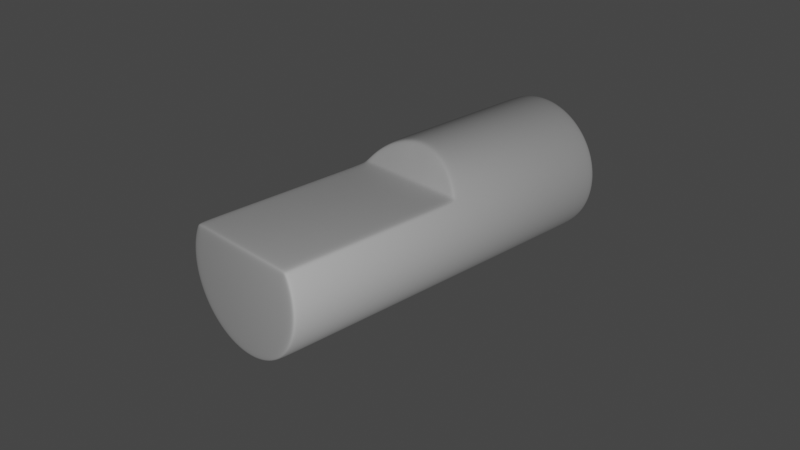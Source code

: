 # Source: metal-part-33.blend  (saved by Blender 3.6.13; exported with 4.5.12 LTS)
import bpy
from mathutils import Matrix  # noqa: F401  (used for matrix-valued properties, if any)

bpy.ops.wm.read_factory_settings(use_empty=True)
scene = bpy.context.scene
scene.name = 'Scene'

# ---- collections
col_collection = bpy.data.collections.new('Collection'); scene.collection.children.link(col_collection)
col_metal_part = bpy.data.collections.new('Metal Part'); scene.collection.children.link(col_metal_part)

# ---- node groups
ng_auto_smooth = bpy.data.node_groups.new('Auto Smooth', 'GeometryNodeTree')
_s = ng_auto_smooth.interface.new_socket(name='Geometry', in_out='OUTPUT', socket_type='NodeSocketGeometry')
_s = ng_auto_smooth.interface.new_socket(name='Geometry', in_out='INPUT', socket_type='NodeSocketGeometry')
_s = ng_auto_smooth.interface.new_socket(name='Angle', in_out='INPUT', socket_type='NodeSocketFloat')
_s.subtype = 'ANGLE'
_s.min_value = 0.0
_s.max_value = 3.142
ng_auto_smooth.is_modifier = True
_N = ng_auto_smooth.nodes; _L = ng_auto_smooth.links
n0 = _N.new('NodeGroupOutput'); n0.name = 'Group Output'; n0.location = (480, -100)
n1 = _N.new('NodeGroupInput'); n1.name = 'Group Input'; n1.location = (-420, -300)
n2 = _N.new('NodeGroupInput'); n2.name = 'Group Input.001'; n2.location = (-60, -100)
n3 = _N.new('GeometryNodeSetShadeSmooth'); n3.name = 'Set Shade Smooth'; n3.location = (120, -100)
n3.domain = 'EDGE'
n4 = _N.new('GeometryNodeSetShadeSmooth'); n4.name = 'Set Shade Smooth.001'; n4.location = (300, -100)
n5 = _N.new('GeometryNodeInputMeshEdgeAngle'); n5.name = 'Edge Angle'; n5.location = (-420, -220)
n6 = _N.new('GeometryNodeInputEdgeSmooth'); n6.name = 'Is Edge Smooth'; n6.location = (-60, -160)
n7 = _N.new('GeometryNodeInputShadeSmooth'); n7.name = 'Is Face Smooth'; n7.location = (-240, -340)
n8 = _N.new('FunctionNodeBooleanMath'); n8.name = 'Boolean Math'; n8.location = (-60, -220)
n9 = _N.new('FunctionNodeCompare'); n9.name = 'Compare'; n9.location = (-240, -180)
n9.operation = 'LESS_EQUAL'
_L.new(n5.outputs[0], n9.inputs[0])
_L.new(n4.outputs[0], n0.inputs[0])
_L.new(n1.outputs[1], n9.inputs[1])
_L.new(n9.outputs[0], n8.inputs[0])
_L.new(n7.outputs[0], n8.inputs[1])
_L.new(n2.outputs[0], n3.inputs[0])
_L.new(n6.outputs[0], n3.inputs[1])
_L.new(n3.outputs[0], n4.inputs[0])
_L.new(n8.outputs[0], n3.inputs[2])
n0.is_active_output = True

# ---- world
world_world = bpy.data.worlds.new('World'); scene.world = world_world
world_world.use_nodes = True; world_world.node_tree.nodes.clear()
_N = world_world.node_tree.nodes; _L = world_world.node_tree.links
n0 = _N.new('ShaderNodeOutputWorld'); n0.name = 'World Output'; n0.location = (300, 300)
n1 = _N.new('ShaderNodeBackground'); n1.name = 'Background'; n1.location = (10, 300)
n1.inputs[0].default_value = (0.05088, 0.05088, 0.05088, 1.0)
_L.new(n1.outputs[0], n0.inputs[0])
n0.is_active_output = True
world_world.color = (0.05088, 0.05088, 0.05088)
world_world.use_sun_shadow = False
world_world.sun_shadow_jitter_overblur = 0.0

# ---- cameras
cam_camera = bpy.data.cameras.new('Camera')
cam_camera.clip_end = 100.0
cam_camera.ortho_scale = 7.314

# ---- lights
light_light = bpy.data.lights.new('Light', 'POINT')
light_light.transmission_factor = 0.0
light_light.energy = 1000.0
light_light.shadow_soft_size = 0.1
light_light.shadow_maximum_resolution = 0.006
light_light.use_absolute_resolution = True

# ---- meshes
me_circle = bpy.data.meshes.new('Circle')
me_circle.from_pydata([(2.822e-09, 2.863, -0.6621), (2.835e-09, 2.863, -2.223e-09), (-0.1714, 2.863, -0.6395), (0.6395, 2.863, -0.1714), (-0.331, 2.863, -0.5734), (0.5734, 2.863, 0.331), (-0.4682, 2.863, -0.4682), (0.1714, 2.863, 0.6395), (-0.5734, 2.863, -0.331), (0.5734, 2.863, -0.331), (-0.6395, 2.863, -0.1714), (0.331, 2.863, 0.5734), (-0.6621, 2.863, -1.89e-09), (-0.9659, 0.1581, -0.2588), (-0.866, 0.1581, -0.5), (-0.7071, 0.1581, -0.7071), (-0.5, 0.1581, -0.866), (-0.2588, 0.1581, -0.9659), (0.0, 0.1581, -1.0), (-0.9659, 0.1581, 0.2588), (-1.0, 0.1581, 0.0), (-0.7071, 0.2001, 0.6052), (-0.5, 0.2391, 0.6847), (-0.2588, 0.2596, 0.7346), (0.0, 0.2732, 0.7517), (0.0, 0.4218, 1.0), (0.0, 0.3733, 0.9661), (-0.2588, 0.3466, 0.9316), (-0.2588, 0.3946, 0.9659), (-0.5, 0.3051, 0.8312), (-0.5, 0.3536, 0.866), (-0.7071, 0.2278, 0.6712), (-0.7071, 0.2758, 0.7071), (-0.8341, 0.1257, 0.5007), (-0.8146, 0.17, 0.5306), (-0.8815, 0.1806, 0.473), (0.0, 0.1709, 0.5323), (0.0, 0.1255, 0.5034), (-0.2588, 0.1255, 0.5034), (-0.2588, 0.1703, 0.5326), (-0.5, 0.1255, 0.5034), (-0.5, 0.1705, 0.5325), (-0.7071, 0.1698, 0.5328), (-0.7071, 0.1255, 0.5034), (0.4682, 2.863, -0.4682), (-0.6395, 2.863, 0.1714), (0.6395, 2.863, 0.1714), (-0.5734, 2.863, 0.331), (2.822e-09, 2.863, 0.6621), (-0.4682, 2.863, 0.4682), (0.4682, 2.863, 0.4682), (-0.331, 2.863, 0.5734), (0.6621, 2.863, -1.89e-09), (-0.1714, 2.863, 0.6395), (0.331, 2.863, -0.5734), (0.9659, 0.1581, -0.2588), (0.866, 0.1581, -0.5), (0.7071, 0.1581, -0.7071), (0.5, 0.1581, -0.866), (0.2588, 0.1581, -0.9659), (0.9659, 0.1581, 0.2588), (1.0, 0.1581, 0.0), (0.7071, 0.2001, 0.6052), (0.5, 0.2391, 0.6847), (0.2588, 0.2596, 0.7346), (0.2588, 0.3466, 0.9316), (0.2588, 0.3946, 0.9659), (0.5, 0.3051, 0.8312), (0.5, 0.3536, 0.866), (0.7071, 0.2278, 0.6712), (0.7071, 0.2758, 0.7071), (0.8341, 0.1257, 0.5007), (0.8146, 0.17, 0.5306), (0.8815, 0.1806, 0.473), (0.2588, 0.1255, 0.5034), (0.2588, 0.1703, 0.5326), (0.5, 0.1255, 0.5034), (0.5, 0.1705, 0.5325), (0.7071, 0.1698, 0.5328), (0.7071, 0.1255, 0.5034), (5.761e-09, 2.863, 0.1542), (-0.0399, 2.863, 0.1489), (-0.07708, 2.863, 0.1335), (-0.109, 2.863, 0.109), (-0.1335, 2.863, 0.07708), (-0.1489, 2.863, 0.0399), (-0.1542, 2.863, -3.208e-09), (-0.1489, 2.863, -0.0399), (-0.1335, 2.863, -0.07708), (-0.109, 2.863, -0.109), (-0.07708, 2.863, -0.1335), (-0.0399, 2.863, -0.1489), (5.761e-09, 2.863, -0.1542), (0.0399, 2.863, 0.1489), (0.07708, 2.863, 0.1335), (0.109, 2.863, 0.109), (0.1335, 2.863, 0.07708), (0.1489, 2.863, 0.0399), (0.1542, 2.863, -3.208e-09), (0.1489, 2.863, -0.0399), (0.1335, 2.863, -0.07708), (0.109, 2.863, -0.109), (0.07708, 2.863, -0.1335), (0.0399, 2.863, -0.1489), (0.0, 2.807, 1.0), (2.814e-10, 2.863, 0.9433), (5.821e-11, 2.846, 0.9834), (-0.2442, 2.863, 0.9112), (-0.2588, 2.807, 0.9659), (-0.2545, 2.846, 0.9499), (-0.4717, 2.863, 0.817), (-0.5, 2.807, 0.866), (-0.4917, 2.846, 0.8517), (-0.667, 2.863, 0.667), (-0.7071, 2.807, 0.7071), (-0.6954, 2.846, 0.6954), (-0.817, 2.863, 0.4717), (-0.8664, 2.807, 0.4994), (-0.8517, 2.846, 0.4915), (-0.9112, 2.863, 0.2442), (-0.9659, 2.807, 0.2588), (-0.9499, 2.846, 0.2545), (-0.9433, 2.863, -7.036e-10), (-1.0, 2.807, -1.421e-14), (-0.9834, 2.846, -2.354e-10), (-0.9112, 2.863, -0.2442), (-0.9659, 2.807, -0.2588), (-0.9499, 2.846, -0.2545), (-0.817, 2.863, -0.4717), (-0.866, 2.807, -0.5), (-0.8517, 2.846, -0.4917), (-0.667, 2.863, -0.667), (-0.7071, 2.807, -0.7071), (-0.6954, 2.846, -0.6954), (-0.4717, 2.863, -0.817), (-0.5, 2.807, -0.866), (-0.4917, 2.846, -0.8517), (-0.2442, 2.863, -0.9112), (-0.2588, 2.807, -0.9659), (-0.2545, 2.846, -0.9499), (2.814e-10, 2.863, -0.9433), (0.0, 2.807, -1.0), (5.821e-11, 2.846, -0.9834), (0.2588, 2.807, 0.9659), (0.2442, 2.863, 0.9112), (0.2545, 2.846, 0.9499), (0.5, 2.807, 0.866), (0.4717, 2.863, 0.817), (0.4917, 2.846, 0.8517), (0.7071, 2.807, 0.7071), (0.667, 2.863, 0.667), (0.6954, 2.846, 0.6954), (0.8664, 2.807, 0.4994), (0.817, 2.863, 0.4717), (0.8517, 2.846, 0.4915), (0.9659, 2.807, 0.2588), (0.9112, 2.863, 0.2442), (0.9499, 2.846, 0.2545), (1.0, 2.807, -1.421e-14), (0.9433, 2.863, -7.036e-10), (0.9834, 2.846, -2.354e-10), (0.9659, 2.807, -0.2588), (0.9112, 2.863, -0.2442), (0.9499, 2.846, -0.2545), (0.866, 2.807, -0.5), (0.817, 2.863, -0.4717), (0.8517, 2.846, -0.4917), (0.7071, 2.807, -0.7071), (0.667, 2.863, -0.667), (0.6954, 2.846, -0.6954), (0.5, 2.807, -0.866), (0.4717, 2.863, -0.817), (0.4917, 2.846, -0.8517), (0.2588, 2.807, -0.9659), (0.2442, 2.863, -0.9112), (0.2545, 2.846, -0.9499), (-0.09856, 2.863, 0.3678), (5.362e-09, 2.863, 0.3808), (0.09856, 2.863, 0.3678), (-0.1904, 2.863, 0.3298), (-0.2693, 2.863, 0.2693), (-0.3298, 2.863, 0.1904), (-0.3678, 2.863, 0.09856), (-0.3808, 2.863, -3.076e-09), (-0.3678, 2.863, -0.09856), (-0.3298, 2.863, -0.1904), (-0.2693, 2.863, -0.2693), (-0.1904, 2.863, -0.3298), (-0.09856, 2.863, -0.3678), (5.362e-09, 2.863, -0.3808), (0.09856, 2.863, -0.3678), (0.1904, 2.863, 0.3298), (0.2693, 2.863, 0.2693), (0.3298, 2.863, 0.1904), (0.3678, 2.863, 0.09856), (0.3808, 2.863, -3.076e-09), (0.3678, 2.863, -0.09856), (0.3298, 2.863, -0.1904), (0.2693, 2.863, -0.2693), (0.1904, 2.863, -0.3298), (0.1714, 2.863, -0.6395), (0.0, -2.496, 0.5034), (0.0, -2.532, 0.4886), (-0.2588, -2.496, 0.5034), (1.375e-08, -2.547, -0.2151), (-0.2588, -2.532, 0.4886), (-0.5, -2.496, 0.5034), (-0.5, -2.532, 0.4886), (-0.7071, -2.496, 0.5034), (-0.707, -2.532, 0.4886), (-0.9659, -2.496, 0.2588), (-0.9515, -2.532, 0.255), (-1.0, -2.496, 0.0), (-0.9851, -2.532, -1.698e-10), (-0.9659, -2.496, -0.2588), (-0.9515, -2.532, -0.255), (-0.866, -2.496, -0.5), (-0.8531, -2.532, -0.4926), (-0.7071, -2.496, -0.7071), (-0.6966, -2.532, -0.6966), (-0.5, -2.496, -0.866), (-0.4926, -2.532, -0.8531), (-0.2588, -2.496, -0.9659), (-0.255, -2.532, -0.9515), (0.0, -2.496, -1.0), (0.0, -2.532, -0.9851), (-0.8341, -2.496, 0.5007), (-0.8294, -2.532, 0.486), (-0.8783, -2.496, 0.4705), (-0.8663, -2.532, 0.4608), (0.2588, -2.496, 0.5034), (0.2588, -2.532, 0.4886), (0.5, -2.496, 0.5034), (0.5, -2.532, 0.4886), (0.7071, -2.496, 0.5034), (0.707, -2.532, 0.4886), (0.9659, -2.496, 0.2588), (0.9515, -2.532, 0.255), (1.0, -2.496, 0.0), (0.9851, -2.532, 6.306e-11), (0.9659, -2.496, -0.2588), (0.9515, -2.532, -0.255), (0.866, -2.496, -0.5), (0.8531, -2.532, -0.4926), (0.7071, -2.496, -0.7071), (0.6966, -2.532, -0.6966), (0.5, -2.496, -0.866), (0.4926, -2.532, -0.8531), (0.2588, -2.496, -0.9659), (0.255, -2.532, -0.9515), (0.8341, -2.496, 0.5007), (0.8294, -2.532, 0.486), (0.8783, -2.496, 0.4705), (0.8663, -2.532, 0.4608), (-0.2588, -2.547, 0.453), (0.0, -2.547, 0.453), (-0.5, -2.547, 0.453), (-0.7067, -2.547, 0.453), (-0.9492, -2.547, -4.657e-10), (-0.9168, -2.547, 0.2457), (-0.9168, -2.547, -0.2457), (-0.822, -2.547, -0.4746), (-0.6712, -2.547, -0.6712), (-0.4746, -2.547, -0.822), (-0.2457, -2.547, -0.9168), (0.0, -2.547, -0.9492), (-0.8374, -2.547, 0.4373), (-0.818, -2.547, 0.4506), (0.2588, -2.547, 0.453), (0.5, -2.547, 0.453), (0.7067, -2.547, 0.453), (0.9168, -2.547, 0.2457), (0.9492, -2.547, 4.657e-10), (0.9168, -2.547, -0.2457), (0.822, -2.547, -0.4746), (0.6712, -2.547, -0.6712), (0.4746, -2.547, -0.822), (0.2457, -2.547, -0.9168), (0.818, -2.547, 0.4506), (0.8374, -2.547, 0.4373), (-0.1703, -2.547, 0.3095), (5.199e-08, -2.547, 0.3252), (-0.3307, -2.547, 0.2633), (-0.4718, -2.547, 0.1893), (-0.7063, -2.547, -0.2802), (-0.7063, -2.547, -0.1499), (-0.6653, -2.547, -0.4066), (-0.5856, -2.547, -0.522), (-0.4718, -2.547, -0.6194), (-0.3307, -2.547, -0.6934), (-0.1703, -2.547, -0.7396), (-5.545e-08, -2.547, -0.7553), (-0.6653, -2.547, -0.0235), (-0.5856, -2.547, 0.09182), (0.1703, -2.547, 0.3095), (0.3307, -2.547, 0.2633), (0.4718, -2.547, 0.1893), (0.7063, -2.547, -0.1499), (0.7063, -2.547, -0.2802), (0.6653, -2.547, -0.4066), (0.5856, -2.547, -0.522), (0.4718, -2.547, -0.6194), (0.3307, -2.547, -0.6934), (0.1703, -2.547, -0.7396), (0.5856, -2.547, 0.09182), (0.6653, -2.547, -0.0235), (-0.1041, -2.547, 0.1034), (1.456e-07, -2.547, 0.1129), (-0.2021, -2.547, 0.07534), (-0.2884, -2.547, 0.03042), (-0.4317, -2.547, -0.2546), (-0.4317, -2.547, -0.1755), (-0.4066, -2.547, -0.3314), (-0.3579, -2.547, -0.4014), (-0.2884, -2.547, -0.4606), (-0.2021, -2.547, -0.5055), (-0.1041, -2.547, -0.5335), (-9.976e-08, -2.547, -0.543), (-0.4066, -2.547, -0.09877), (-0.3579, -2.547, -0.02876), (0.1041, -2.547, 0.1034), (0.2021, -2.547, 0.07534), (0.2884, -2.547, 0.03042), (0.4317, -2.547, -0.1755), (0.4317, -2.547, -0.2546), (0.4066, -2.547, -0.3314), (0.3579, -2.547, -0.4014), (0.2884, -2.547, -0.4606), (0.2021, -2.547, -0.5055), (0.1041, -2.547, -0.5335), (0.3579, -2.547, -0.02876), (0.4066, -2.547, -0.09877), (-0.04973, -2.547, -0.06739), (1.782e-07, -2.547, -0.06297), (-0.09657, -2.547, -0.08039), (-0.1378, -2.547, -0.1012), (-0.2063, -2.547, -0.2334), (-0.2063, -2.547, -0.1967), (-0.1943, -2.547, -0.269), (-0.171, -2.547, -0.3015), (-0.1378, -2.547, -0.3289), (-0.09657, -2.547, -0.3497), (-0.04973, -2.547, -0.3627), (-1.505e-07, -2.547, -0.3672), (-0.1943, -2.547, -0.1611), (-0.171, -2.547, -0.1287), (0.04973, -2.547, -0.06739), (0.09657, -2.547, -0.08039), (0.1378, -2.547, -0.1012), (0.2063, -2.547, -0.1967), (0.2063, -2.547, -0.2334), (0.1943, -2.547, -0.269), (0.171, -2.547, -0.3015), (0.1378, -2.547, -0.3289), (0.09657, -2.547, -0.3497), (0.04973, -2.547, -0.3627), (0.171, -2.547, -0.1287), (0.1943, -2.547, -0.1611), (1.0, 2.313, -4.499e-11), (1.0, 1.822, -2.174e-12), (1.0, 1.33, -1.754e-11), (1.0, 0.8382, 2.528e-11), (0.9659, 2.313, 0.2588), (0.9659, 1.822, 0.2588), (0.9659, 1.33, 0.2588), (0.9659, 0.8382, 0.2588), (0.8679, 2.313, 0.4968), (0.8694, 1.822, 0.4941), (0.8709, 1.33, 0.4915), (0.8724, 0.8382, 0.4889), (0.7071, 2.313, 0.7071), (0.7071, 1.822, 0.7071), (0.7071, 1.33, 0.7071), (0.7071, 0.8382, 0.7071), (0.5, 2.313, 0.866), (0.5, 1.822, 0.866), (0.5, 1.33, 0.866), (0.5, 0.8382, 0.866), (0.2588, 2.313, 0.9659), (0.2588, 1.822, 0.9659), (0.2588, 1.33, 0.9659), (0.2588, 0.8382, 0.9659), (0.0, 2.313, 1.0), (0.0, 1.822, 1.0), (0.0, 1.33, 1.0), (0.0, 0.8382, 1.0), (0.0, -1.951, 0.5034), (0.0, -1.436, 0.5034), (0.0, -0.921, 0.5034), (0.0, -0.4058, 0.5034), (0.2588, -1.951, 0.5034), (0.2588, -1.436, 0.5034), (0.2588, -0.921, 0.5034), (0.2588, -0.4058, 0.5034), (-0.9659, -1.951, 0.2588), (-0.9659, -1.436, 0.2588), (-0.9659, -0.921, 0.2588), (-0.9659, -0.4058, 0.2588), (-0.8802, -1.951, 0.472), (-0.8805, -1.436, 0.4722), (-0.8809, -0.921, 0.4725), (-0.8812, -0.4058, 0.4727), (0.5, -1.951, 0.5034), (0.5, -1.436, 0.5034), (0.5, -0.921, 0.5034), (0.5, -0.4058, 0.5034), (0.7071, -1.951, 0.5034), (0.7071, -1.436, 0.5034), (0.7071, -0.921, 0.5034), (0.7071, -0.4058, 0.5034), (0.8341, -1.951, 0.5007), (0.8341, -1.436, 0.5007), (0.8341, -0.921, 0.5007), (0.8341, -0.4058, 0.5007), (1.0, -1.951, -5.84e-10), (1.0, -1.436, -7.164e-10), (1.0, -0.921, -8.489e-10), (1.0, -0.4058, -9.813e-10), (0.9659, -1.951, -0.2588), (0.9659, -1.436, -0.2588), (0.9659, -0.921, -0.2588), (0.9659, -0.4058, -0.2588), (0.866, -1.951, -0.5), (0.866, -1.436, -0.5), (0.866, -0.921, -0.5), (0.866, -0.4058, -0.5), (0.7071, -1.951, -0.7071), (0.7071, -1.436, -0.7071), (0.7071, -0.921, -0.7071), (0.7071, -0.4058, -0.7071), (0.5, -1.951, -0.866), (0.5, -1.436, -0.866), (0.5, -0.921, -0.866), (0.5, -0.4058, -0.866), (-0.2588, -0.4058, 0.5034), (-0.2588, -0.921, 0.5034), (-0.2588, -1.436, 0.5034), (-0.2588, -1.951, 0.5034), (-0.5, -0.4058, 0.5034), (-0.5, -0.921, 0.5034), (-0.5, -1.436, 0.5034), (-0.5, -1.951, 0.5034), (-0.7071, -0.4058, 0.5034), (-0.7071, -0.921, 0.5034), (-0.7071, -1.436, 0.5034), (-0.7071, -1.951, 0.5034), (-0.8341, -0.4058, 0.5007), (-0.8341, -0.921, 0.5007), (-0.8341, -1.436, 0.5007), (-0.8341, -1.951, 0.5007), (-1.0, -0.4058, -9.813e-10), (-1.0, -0.921, -8.489e-10), (-1.0, -1.436, -7.164e-10), (-1.0, -1.951, -5.84e-10), (-0.9659, -0.4058, -0.2588), (-0.9659, -0.921, -0.2588), (-0.9659, -1.436, -0.2588), (-0.9659, -1.951, -0.2588), (-0.866, -0.4058, -0.5), (-0.866, -0.921, -0.5), (-0.866, -1.436, -0.5), (-0.866, -1.951, -0.5), (-0.7071, -0.4058, -0.7071), (-0.7071, -0.921, -0.7071), (-0.7071, -1.436, -0.7071), (-0.7071, -1.951, -0.7071), (-0.5, -0.4058, -0.866), (-0.5, -0.921, -0.866), (-0.5, -1.436, -0.866), (-0.5, -1.951, -0.866), (-0.2588, -0.4058, -0.9659), (-0.2588, -0.921, -0.9659), (-0.2588, -1.436, -0.9659), (-0.2588, -1.951, -0.9659), (0.0, -0.4058, -1.0), (0.0, -0.921, -1.0), (0.0, -1.436, -1.0), (0.0, -1.951, -1.0), (0.2588, -0.4058, -0.9659), (0.2588, -0.921, -0.9659), (0.2588, -1.436, -0.9659), (0.2588, -1.951, -0.9659), (0.9659, -0.4058, 0.2588), (0.9659, -0.921, 0.2588), (0.9659, -1.436, 0.2588), (0.9659, -1.951, 0.2588), (0.8812, -0.4058, 0.4727), (0.8809, -0.921, 0.4725), (0.8805, -1.436, 0.4722), (0.8802, -1.951, 0.472), (0.9659, 0.8382, -0.2588), (0.9659, 1.33, -0.2588), (0.9659, 1.822, -0.2588), (0.9659, 2.313, -0.2588), (0.866, 0.8382, -0.5), (0.866, 1.33, -0.5), (0.866, 1.822, -0.5), (0.866, 2.313, -0.5), (0.7071, 0.8382, -0.7071), (0.7071, 1.33, -0.7071), (0.7071, 1.822, -0.7071), (0.7071, 2.313, -0.7071), (0.5, 0.8382, -0.866), (0.5, 1.33, -0.866), (0.5, 1.822, -0.866), (0.5, 2.313, -0.866), (0.2588, 2.313, -0.9659), (0.2588, 1.822, -0.9659), (0.2588, 1.33, -0.9659), (0.2588, 0.8382, -0.9659), (0.0, 2.313, -1.0), (0.0, 1.822, -1.0), (0.0, 1.33, -1.0), (0.0, 0.8382, -1.0), (-0.2588, 2.313, -0.9659), (-0.2588, 1.822, -0.9659), (-0.2588, 1.33, -0.9659), (-0.2588, 0.8382, -0.9659), (-0.5, 2.313, -0.866), (-0.5, 1.822, -0.866), (-0.5, 1.33, -0.866), (-0.5, 0.8382, -0.866), (-0.7071, 2.313, -0.7071), (-0.7071, 1.822, -0.7071), (-0.7071, 1.33, -0.7071), (-0.7071, 0.8382, -0.7071), (-0.866, 2.313, -0.5), (-0.866, 1.822, -0.5), (-0.866, 1.33, -0.5), (-0.866, 0.8382, -0.5), (-0.9659, 2.313, -0.2588), (-0.9659, 1.822, -0.2588), (-0.9659, 1.33, -0.2588), (-0.9659, 0.8382, -0.2588), (-1.0, 2.313, -4.499e-11), (-1.0, 1.822, -2.174e-12), (-1.0, 1.33, -1.754e-11), (-1.0, 0.8382, 2.528e-11), (-0.9659, 2.313, 0.2588), (-0.9659, 1.822, 0.2588), (-0.9659, 1.33, 0.2588), (-0.9659, 0.8382, 0.2588), (-0.8679, 2.313, 0.4968), (-0.8694, 1.822, 0.4941), (-0.8709, 1.33, 0.4915), (-0.8724, 0.8382, 0.4889), (-0.7071, 2.313, 0.7071), (-0.7071, 1.822, 0.7071), (-0.7071, 1.33, 0.7071), (-0.7071, 0.8382, 0.7071), (-0.5, 2.313, 0.866), (-0.5, 1.822, 0.866), (-0.5, 1.33, 0.866), (-0.5, 0.8382, 0.866), (-0.2588, 2.313, 0.9659), (-0.2588, 1.822, 0.9659), (-0.2588, 1.33, 0.9659), (-0.2588, 0.8382, 0.9659)], [], [(186, 185, 88, 89), (26, 27, 23, 24), (187, 186, 89, 90), (22, 23, 27, 29), (188, 187, 90, 91), (21, 22, 29, 31), (189, 188, 91, 92), (31, 34, 42, 21), (510, 141, 173, 506), (24, 23, 39, 36), (184, 183, 86, 87), (185, 184, 87, 88), (216, 214, 457, 461), (458, 454, 13, 14), (397, 401, 35, 19), (450, 397, 19, 20), (42, 41, 22, 21), (474, 18, 59, 478), (378, 143, 104, 382), (474, 470, 17, 18), (41, 39, 23, 22), (470, 466, 16, 17), (466, 462, 15, 16), (462, 458, 14, 15), (442, 43, 33, 446), (181, 180, 83, 84), (183, 182, 85, 86), (389, 393, 74, 37), (180, 179, 82, 83), (454, 450, 20, 13), (182, 181, 84, 85), (33, 34, 35), (43, 40, 41, 42), (40, 38, 39, 41), (438, 40, 43, 442), (38, 37, 36, 39), (32, 35, 34, 31), (30, 32, 31, 29), (28, 30, 29, 27), (25, 28, 27, 26), (33, 43, 42, 34), (197, 198, 101, 100), (26, 24, 64, 65), (198, 199, 102, 101), (63, 67, 65, 64), (199, 190, 103, 102), (62, 69, 67, 63), (95, 96, 1, 94), (69, 62, 78, 72), (190, 189, 92, 103), (24, 36, 75, 64), (195, 196, 99, 98), (196, 197, 100, 99), (393, 405, 76, 74), (425, 56, 55, 421), (482, 60, 73, 486), (78, 62, 63, 77), (398, 228, 226, 449), (177, 178, 93, 80), (73, 71, 413, 486), (77, 63, 64, 75), (478, 59, 58, 433), (433, 58, 57, 429), (429, 57, 56, 425), (409, 413, 71, 79), (192, 193, 96, 95), (194, 195, 98, 97), (434, 38, 40, 438), (191, 192, 95, 94), (421, 55, 61, 417), (193, 194, 97, 96), (71, 73, 72), (79, 78, 77, 76), (76, 77, 75, 74), (74, 75, 36, 37), (70, 69, 72, 73), (68, 67, 69, 70), (66, 65, 67, 68), (25, 26, 65, 66), (71, 72, 78, 79), (405, 409, 79, 76), (510, 514, 138, 141), (374, 146, 143, 378), (538, 542, 117, 120), (505, 170, 167, 501), (370, 149, 146, 374), (534, 538, 120, 123), (506, 173, 170, 505), (366, 152, 149, 370), (530, 534, 123, 126), (178, 191, 94, 93), (362, 155, 152, 366), (526, 530, 126, 129), (554, 382, 104, 108), (358, 158, 155, 362), (522, 526, 129, 132), (550, 554, 108, 111), (493, 161, 158, 358), (518, 522, 132, 135), (546, 550, 111, 114), (497, 164, 161, 493), (514, 518, 135, 138), (179, 176, 81, 82), (542, 546, 114, 117), (501, 167, 164, 497), (108, 104, 106, 109), (109, 106, 105, 107), (111, 108, 109, 112), (112, 109, 107, 110), (114, 111, 112, 115), (115, 112, 110, 113), (117, 114, 115, 118), (118, 115, 113, 116), (120, 117, 118, 121), (121, 118, 116, 119), (123, 120, 121, 124), (124, 121, 119, 122), (126, 123, 124, 127), (127, 124, 122, 125), (129, 126, 127, 130), (130, 127, 125, 128), (132, 129, 130, 133), (133, 130, 128, 131), (135, 132, 133, 136), (136, 133, 131, 134), (138, 135, 136, 139), (139, 136, 134, 137), (141, 138, 139, 142), (142, 139, 137, 140), (144, 105, 106, 145), (145, 106, 104, 143), (147, 144, 145, 148), (148, 145, 143, 146), (150, 147, 148, 151), (151, 148, 146, 149), (153, 150, 151, 154), (154, 151, 149, 152), (156, 153, 154, 157), (157, 154, 152, 155), (159, 156, 157, 160), (160, 157, 155, 158), (162, 159, 160, 163), (163, 160, 158, 161), (165, 162, 163, 166), (166, 163, 161, 164), (168, 165, 166, 169), (169, 166, 164, 167), (171, 168, 169, 172), (172, 169, 167, 170), (174, 171, 172, 175), (175, 172, 170, 173), (140, 174, 175, 142), (142, 175, 173, 141), (176, 177, 80, 81), (92, 91, 90, 1), (98, 99, 100, 1), (116, 113, 49, 47), (88, 87, 86, 1), (125, 122, 12, 10), (86, 85, 84, 1), (113, 110, 51, 49), (93, 94, 1, 80), (122, 119, 45, 12), (84, 83, 82, 1), (131, 128, 8, 6), (128, 125, 10, 8), (103, 92, 1, 102), (165, 168, 44, 9), (134, 131, 6, 4), (90, 89, 88, 1), (168, 171, 54, 44), (101, 102, 1, 100), (171, 174, 200, 54), (82, 81, 80, 1), (119, 116, 47, 45), (140, 137, 2, 0), (137, 134, 4, 2), (53, 48, 177, 176), (51, 53, 176, 179), (7, 11, 191, 178), (5, 46, 194, 193), (11, 50, 192, 191), (46, 52, 195, 194), (50, 5, 193, 192), (48, 7, 178, 177), (3, 9, 197, 196), (52, 3, 196, 195), (200, 0, 189, 190), (54, 200, 190, 199), (44, 54, 199, 198), (9, 44, 198, 197), (45, 47, 181, 182), (49, 51, 179, 180), (12, 45, 182, 183), (47, 49, 180, 181), (8, 10, 184, 185), (10, 12, 183, 184), (0, 2, 188, 189), (2, 4, 187, 188), (4, 6, 186, 187), (6, 8, 185, 186), (97, 98, 1, 96), (174, 140, 0, 200), (159, 162, 3, 52), (162, 165, 9, 3), (105, 144, 7, 48), (150, 153, 5, 50), (156, 159, 52, 46), (147, 150, 50, 11), (153, 156, 46, 5), (144, 147, 11, 7), (110, 107, 53, 51), (107, 105, 48, 53), (254, 255, 202, 205), (205, 202, 201, 203), (256, 254, 205, 207), (207, 205, 203, 206), (257, 256, 207, 209), (209, 207, 206, 208), (258, 259, 211, 213), (213, 211, 210, 212), (260, 258, 213, 215), (215, 213, 212, 214), (261, 260, 215, 217), (217, 215, 214, 216), (262, 261, 217, 219), (219, 217, 216, 218), (263, 262, 219, 221), (221, 219, 218, 220), (264, 263, 221, 223), (223, 221, 220, 222), (265, 264, 223, 225), (225, 223, 222, 224), (266, 267, 227, 229), (229, 227, 226, 228), (208, 226, 227, 209), (209, 227, 267, 257), (228, 210, 211, 229), (229, 211, 259, 266), (230, 201, 202, 231), (231, 202, 255, 268), (232, 230, 231, 233), (233, 231, 268, 269), (234, 232, 233, 235), (235, 233, 269, 270), (238, 236, 237, 239), (239, 237, 271, 272), (240, 238, 239, 241), (241, 239, 272, 273), (242, 240, 241, 243), (243, 241, 273, 274), (244, 242, 243, 245), (245, 243, 274, 275), (246, 244, 245, 247), (247, 245, 275, 276), (248, 246, 247, 249), (249, 247, 276, 277), (224, 248, 249, 225), (225, 249, 277, 265), (252, 250, 251, 253), (253, 251, 278, 279), (270, 278, 251, 235), (235, 251, 250, 234), (279, 271, 237, 253), (253, 237, 236, 252), (204, 346, 333, 332), (280, 281, 255, 254), (282, 280, 254, 256), (283, 282, 256, 257), (284, 285, 259, 258), (286, 284, 258, 260), (287, 286, 260, 261), (288, 287, 261, 262), (289, 288, 262, 263), (290, 289, 263, 264), (291, 290, 264, 265), (292, 293, 267, 266), (293, 283, 257, 267), (285, 292, 266, 259), (281, 294, 268, 255), (294, 295, 269, 268), (295, 296, 270, 269), (297, 298, 272, 271), (298, 299, 273, 272), (299, 300, 274, 273), (300, 301, 275, 274), (301, 302, 276, 275), (302, 303, 277, 276), (303, 291, 265, 277), (304, 305, 279, 278), (296, 304, 278, 270), (305, 297, 271, 279), (306, 307, 281, 280), (308, 306, 280, 282), (309, 308, 282, 283), (310, 311, 285, 284), (312, 310, 284, 286), (313, 312, 286, 287), (314, 313, 287, 288), (315, 314, 288, 289), (316, 315, 289, 290), (317, 316, 290, 291), (318, 319, 293, 292), (319, 309, 283, 293), (311, 318, 292, 285), (307, 320, 294, 281), (320, 321, 295, 294), (321, 322, 296, 295), (323, 324, 298, 297), (324, 325, 299, 298), (325, 326, 300, 299), (326, 327, 301, 300), (327, 328, 302, 301), (328, 329, 303, 302), (329, 317, 291, 303), (330, 331, 305, 304), (322, 330, 304, 296), (331, 323, 297, 305), (332, 333, 307, 306), (334, 332, 306, 308), (335, 334, 308, 309), (336, 337, 311, 310), (338, 336, 310, 312), (339, 338, 312, 313), (340, 339, 313, 314), (341, 340, 314, 315), (342, 341, 315, 316), (343, 342, 316, 317), (344, 345, 319, 318), (345, 335, 309, 319), (337, 344, 318, 311), (333, 346, 320, 307), (346, 347, 321, 320), (347, 348, 322, 321), (349, 350, 324, 323), (350, 351, 325, 324), (351, 352, 326, 325), (352, 353, 327, 326), (353, 354, 328, 327), (354, 355, 329, 328), (355, 343, 317, 329), (356, 357, 331, 330), (348, 356, 330, 322), (357, 349, 323, 331), (204, 332, 334, 335), (204, 344, 337, 336), (204, 336, 338, 339), (204, 339, 340, 341), (204, 341, 342, 343), (204, 335, 345, 344), (204, 348, 347, 346), (204, 350, 349, 357), (204, 352, 351, 350), (204, 354, 353, 352), (204, 343, 355, 354), (204, 357, 356, 348), (55, 490, 361, 61), (492, 493, 358, 359), (491, 492, 359, 360), (490, 491, 360, 361), (519, 523, 522, 518), (520, 524, 523, 519), (521, 525, 524, 520), (32, 30, 553, 549), (547, 551, 550, 546), (548, 552, 551, 547), (549, 553, 552, 548), (56, 494, 490, 55), (496, 497, 493, 492), (495, 496, 492, 491), (494, 495, 491, 490), (17, 16, 521, 517), (515, 519, 518, 514), (516, 520, 519, 515), (517, 521, 520, 516), (18, 513, 509, 59), (543, 547, 546, 542), (544, 548, 547, 543), (545, 549, 548, 544), (57, 498, 494, 56), (500, 501, 497, 496), (499, 500, 496, 495), (498, 499, 495, 494), (68, 377, 381, 66), (417, 61, 60, 482), (401, 400, 447, 446), (400, 399, 448, 447), (399, 398, 449, 448), (35, 401, 446, 33), (486, 413, 412, 487), (487, 412, 411, 488), (488, 411, 410, 489), (210, 228, 398, 394), (461, 457, 456, 460), (460, 456, 455, 459), (459, 455, 454, 458), (212, 210, 394, 453), (394, 398, 399, 395), (395, 399, 400, 396), (396, 400, 401, 397), (224, 477, 481, 248), (453, 394, 395, 452), (452, 395, 396, 451), (451, 396, 397, 450), (224, 222, 473, 477), (477, 476, 480, 481), (476, 475, 479, 480), (475, 474, 478, 479), (222, 220, 469, 473), (477, 473, 472, 476), (476, 472, 471, 475), (475, 471, 470, 474), (220, 218, 465, 469), (473, 469, 468, 472), (472, 468, 467, 471), (471, 467, 466, 470), (218, 216, 461, 465), (469, 465, 464, 468), (468, 464, 463, 467), (467, 463, 462, 466), (208, 445, 449, 226), (465, 461, 460, 464), (464, 460, 459, 463), (463, 459, 458, 462), (201, 230, 390, 386), (445, 444, 448, 449), (444, 443, 447, 448), (443, 442, 446, 447), (214, 212, 453, 457), (386, 390, 391, 387), (387, 391, 392, 388), (388, 392, 393, 389), (206, 441, 445, 208), (457, 453, 452, 456), (456, 452, 451, 455), (455, 451, 450, 454), (230, 232, 402, 390), (441, 440, 444, 445), (440, 439, 443, 444), (439, 438, 442, 443), (242, 422, 418, 240), (390, 402, 403, 391), (391, 403, 404, 392), (392, 404, 405, 393), (236, 485, 489, 252), (422, 423, 419, 418), (423, 424, 420, 419), (424, 425, 421, 420), (238, 414, 485, 236), (485, 484, 488, 489), (484, 483, 487, 488), (483, 482, 486, 487), (248, 481, 430, 246), (414, 415, 484, 485), (415, 416, 483, 484), (416, 417, 482, 483), (246, 430, 426, 244), (481, 480, 431, 430), (480, 479, 432, 431), (479, 478, 433, 432), (244, 426, 422, 242), (430, 431, 427, 426), (431, 432, 428, 427), (432, 433, 429, 428), (234, 250, 410, 406), (426, 427, 423, 422), (427, 428, 424, 423), (428, 429, 425, 424), (203, 437, 441, 206), (406, 410, 411, 407), (407, 411, 412, 408), (408, 412, 413, 409), (240, 418, 414, 238), (437, 436, 440, 441), (436, 435, 439, 440), (435, 434, 438, 439), (232, 234, 406, 402), (418, 419, 415, 414), (419, 420, 416, 415), (420, 421, 417, 416), (201, 386, 437, 203), (402, 406, 407, 403), (403, 407, 408, 404), (404, 408, 409, 405), (489, 410, 250, 252), (386, 387, 436, 437), (387, 388, 435, 436), (388, 389, 434, 435), (389, 37, 38, 434), (553, 557, 556, 552), (552, 556, 555, 551), (551, 555, 554, 550), (16, 15, 525, 521), (525, 529, 528, 524), (524, 528, 527, 523), (523, 527, 526, 522), (15, 14, 529, 525), (361, 360, 364, 365), (360, 359, 363, 364), (359, 358, 362, 363), (61, 361, 365, 60), (557, 385, 384, 556), (556, 384, 383, 555), (555, 383, 382, 554), (28, 25, 385, 557), (529, 533, 532, 528), (528, 532, 531, 527), (527, 531, 530, 526), (30, 28, 557, 553), (365, 364, 368, 369), (364, 363, 367, 368), (363, 362, 366, 367), (60, 365, 369, 73), (533, 537, 536, 532), (532, 536, 535, 531), (531, 535, 534, 530), (13, 20, 537, 533), (369, 368, 372, 373), (368, 367, 371, 372), (367, 366, 370, 371), (73, 369, 373, 70), (509, 508, 503, 502), (508, 507, 504, 503), (507, 506, 505, 504), (59, 509, 502, 58), (537, 541, 540, 536), (536, 540, 539, 535), (535, 539, 538, 534), (20, 19, 541, 537), (373, 372, 376, 377), (372, 371, 375, 376), (371, 370, 374, 375), (70, 373, 377, 68), (502, 503, 499, 498), (503, 504, 500, 499), (504, 505, 501, 500), (14, 13, 533, 529), (541, 545, 544, 540), (540, 544, 543, 539), (539, 543, 542, 538), (19, 35, 545, 541), (377, 376, 380, 381), (376, 375, 379, 380), (375, 374, 378, 379), (58, 502, 498, 57), (513, 517, 516, 512), (512, 516, 515, 511), (511, 515, 514, 510), (18, 17, 517, 513), (381, 380, 384, 385), (380, 379, 383, 384), (379, 378, 382, 383), (66, 381, 385, 25), (513, 512, 508, 509), (512, 511, 507, 508), (511, 510, 506, 507), (35, 32, 549, 545)])
me_circle.polygons.foreach_set('use_smooth', [True] * 557)
_uv = me_circle.uv_layers.new(name='UVMap')
_uv.uv.foreach_set('vector', [0.0, 0.0, 0.0, 0.0, 0.0, 0.0, 0.0, 0.0, 0.0, 0.0, 0.0, 0.0, 0.0, 0.0, 0.0, 0.0, 0.0, 0.0, 0.0, 0.0, 0.0, 0.0, 0.0, 0.0, 0.0, 0.0, 0.0, 0.0, 0.0, 0.0, 0.0, 0.0, 0.0, 0.0, 0.0, 0.0, 0.0, 0.0, 0.0, 0.0, 0.0, 0.0, 0.0, 0.0, 0.0, 0.0, 0.0, 0.0, 0.0, 0.0, 0.0, 0.0, 0.0, 0.0, 0.0, 0.0, 0.0, 0.0, 0.0, 0.0, 0.0, 0.0, 0.0, 0.0, 0.0, 0.0, 0.0, 0.0, 0.0, 0.0, 0.0, 0.0, 0.0, 0.0, 0.0, 0.0, 0.0, 0.0, 0.0, 0.0, 0.0, 0.0, 0.0, 0.0, 0.0, 0.0, 0.0, 0.0, 0.0, 0.0, 0.0, 0.0, 0.0, 0.0, 0.0, 0.0, 0.0, 0.0, 0.0, 0.0, 0.0, 0.0, 0.0, 0.0, 0.0, 0.0, 0.0, 0.0, 0.0, 0.0, 0.0, 0.0, 0.0, 0.0, 0.0, 0.0, 0.0, 0.0, 0.0, 0.0, 0.0, 0.0, 0.0, 0.0, 0.0, 0.0, 0.0, 0.0, 0.0, 0.0, 0.0, 0.0, 0.0, 0.0, 0.0, 0.0, 0.0, 0.0, 0.0, 0.0, 0.0, 0.0, 0.0, 0.0, 0.0, 0.0, 0.0, 0.0, 0.0, 0.0, 0.0, 0.0, 0.0, 0.0, 0.0, 0.0, 0.0, 0.0, 0.0, 0.0, 0.0, 0.0, 0.0, 0.0, 0.0, 0.0, 0.0, 0.0, 0.0, 0.0, 0.0, 0.0, 0.0, 0.0, 0.0, 0.0, 0.0, 0.0, 0.0, 0.0, 0.0, 0.0, 0.0, 0.0, 0.0, 0.0, 0.0, 0.0, 0.0, 0.0, 0.0, 0.0, 0.0, 0.0, 0.0, 0.0, 0.0, 0.0, 0.0, 0.0, 0.0, 0.0, 0.0, 0.0, 0.0, 0.0, 0.0, 0.0, 0.0, 0.0, 0.0, 0.0, 0.0, 0.0, 0.0, 0.0, 0.0, 0.0, 0.0, 0.0, 0.0, 0.0, 0.0, 0.0, 0.0, 0.0, 0.0, 0.0, 0.0, 0.0, 0.0, 0.0, 0.0, 0.0, 0.0, 0.0, 0.0, 0.0, 0.0, 0.0, 0.0, 0.0, 0.0, 0.0, 0.0, 0.0, 0.0, 0.0, 0.0, 0.0, 0.0, 0.0, 0.0, 0.0, 0.0, 0.0, 0.0, 0.0, 0.0, 0.0, 0.0, 0.0, 0.0, 0.0, 0.0, 0.0, 0.0, 0.0, 0.0, 0.0, 0.0, 0.0, 0.0, 0.0, 0.0, 0.0, 0.0, 0.0, 0.0, 0.0, 0.0, 0.0, 0.0, 0.0, 0.0, 0.0, 0.0, 0.0, 0.0, 0.0, 0.0, 0.0, 0.0, 0.0, 0.0, 0.0, 0.0, 0.0, 0.0, 0.0, 0.0, 0.0, 0.0, 0.0, 0.0, 0.0, 0.0, 0.0, 0.0, 0.0, 0.0, 0.0, 0.0, 0.0, 0.0, 0.0, 0.0, 0.0, 0.0, 0.0, 0.0, 0.0, 0.0, 0.0, 0.0, 0.0, 0.0, 0.0, 0.0, 0.0, 0.0, 0.0, 0.0, 0.0, 0.0, 0.0, 0.0, 0.0, 0.0, 0.0, 0.0, 0.0, 0.0, 0.0, 0.0, 0.0, 0.0, 0.0, 0.0, 0.0, 0.0, 0.0, 0.0, 0.0, 0.0, 0.0, 0.0, 0.0, 0.0, 0.0, 0.0, 0.0, 0.0, 0.0, 0.0, 0.0, 0.0, 0.0, 0.0, 0.0, 0.0, 0.0, 0.0, 0.0, 0.0, 0.0, 0.0, 0.0, 0.0, 0.0, 0.0, 0.0, 0.0, 0.0, 0.0, 0.0, 0.0, 0.0, 0.0, 0.0, 0.0, 0.0, 0.0, 0.0, 0.0, 0.0, 0.0, 0.0, 0.0, 0.0, 0.0, 0.0, 0.0, 0.0, 0.0, 0.0, 0.0, 0.0, 0.0, 0.0, 0.0, 0.0, 0.0, 0.0, 0.0, 0.0, 0.0, 0.0, 0.0, 0.0, 0.0, 0.0, 0.0, 0.0, 0.0, 0.0, 0.0, 0.0, 0.0, 0.0, 0.0, 0.0, 0.0, 0.0, 0.0, 0.0, 0.0, 0.0, 0.0, 0.0, 0.0, 0.0, 0.0, 0.0, 0.0, 0.0, 0.0, 0.0, 0.0, 0.0, 0.0, 0.0, 0.0, 0.0, 0.0, 0.0, 0.0, 0.0, 0.0, 0.0, 0.0, 0.0, 0.0, 0.0, 0.0, 0.0, 0.0, 0.0, 0.0, 0.0, 0.0, 0.0, 0.0, 0.0, 0.0, 0.0, 0.0, 0.0, 0.0, 0.0, 0.0, 0.0, 0.0, 0.0, 0.0, 0.0, 0.0, 0.0, 0.0, 0.0, 0.0, 0.0, 0.0, 0.0, 0.0, 0.0, 0.0, 0.0, 0.0, 0.0, 0.0, 0.0, 0.0, 0.0, 0.0, 0.0, 0.0, 0.0, 0.0, 0.0, 0.0, 0.0, 0.0, 0.0, 0.0, 0.0, 0.0, 0.0, 0.0, 0.0, 0.0, 0.0, 0.0, 0.0, 0.0, 0.0, 0.0, 0.0, 0.0, 0.0, 0.0, 0.0, 0.0, 0.0, 0.0, 0.0, 0.0, 0.0, 0.0, 0.0, 0.0, 0.0, 0.0, 0.0, 0.0, 0.0, 0.0, 0.0, 0.0, 0.0, 0.0, 0.0, 0.0, 0.0, 0.0, 0.0, 0.0, 0.0, 0.0, 0.0, 0.0, 0.0, 0.0, 0.0, 0.0, 0.0, 0.0, 0.0, 0.0, 0.0, 0.0, 0.0, 0.0, 0.0, 0.0, 0.0, 0.0, 0.0, 0.0, 0.0, 0.0, 0.0, 0.0, 0.0, 0.0, 0.0, 0.0, 0.0, 0.0, 0.0, 0.0, 0.0, 0.0, 0.0, 0.0, 0.0, 0.0, 0.0, 0.0, 0.0, 0.0, 0.0, 0.0, 0.0, 0.0, 0.0, 0.0, 0.0, 0.0, 0.0, 0.0, 0.0, 0.0, 0.0, 0.0, 0.0, 0.0, 0.0, 0.0, 0.0, 0.0, 0.0, 0.0, 0.0, 0.0, 0.0, 0.0, 0.0, 0.0, 0.0, 0.0, 0.0, 0.0, 0.0, 0.0, 0.0, 0.0, 0.0, 0.0, 0.0, 0.0, 0.0, 0.0, 0.0, 0.0, 0.0, 0.0, 0.0, 0.0, 0.0, 0.0, 0.0, 0.0, 0.0, 0.0, 0.0, 0.0, 0.0, 0.0, 0.0, 0.0, 0.0, 0.0, 0.0, 0.0, 0.0, 0.0, 0.0, 0.0, 0.0, 0.0, 0.0, 0.0, 0.0, 0.0, 0.0, 0.0, 0.0, 0.0, 0.0, 0.0, 0.0, 0.0, 0.0, 0.0, 0.0, 0.0, 0.0, 0.0, 0.0, 0.0, 0.0, 0.0, 0.0, 0.0, 0.0, 0.0, 0.0, 0.0, 0.0, 0.0, 0.0, 0.0, 0.0, 0.0, 0.0, 0.0, 0.0, 0.0, 0.0, 0.0, 0.0, 0.0, 0.0, 0.0, 0.0, 0.0, 0.0, 0.0, 0.0, 0.0, 0.0, 0.0, 0.0, 0.0, 0.0, 0.0, 0.0, 0.0, 0.0, 0.0, 0.0, 0.0, 0.0, 0.0, 0.0, 0.0, 0.0, 0.0, 0.0, 0.0, 0.0, 0.0, 0.0, 0.0, 0.0, 0.0, 0.0, 0.0, 0.0, 0.0, 0.0, 0.0, 0.0, 0.0, 0.0, 0.0, 0.0, 0.0, 0.0, 0.0, 0.0, 0.0, 0.0, 0.0, 0.0, 0.0, 0.0, 0.0, 0.0, 0.0, 0.0, 0.0, 0.0, 0.0, 0.0, 0.0, 0.0, 0.0, 0.0, 0.0, 0.0, 0.0, 0.0, 0.0, 0.0, 0.0, 0.0, 0.0, 0.0, 0.0, 0.0, 0.0, 0.0, 0.0, 0.0, 0.0, 0.0, 0.0, 0.0, 0.0, 0.0, 0.0, 0.0, 0.0, 0.0, 0.0, 0.0, 0.0, 0.0, 0.0, 0.0, 0.0, 0.0, 0.0, 0.0, 0.0, 0.0, 0.0, 0.0, 0.0, 0.0, 0.0, 0.0, 0.0, 0.0, 0.0, 0.0, 0.0, 0.0, 0.0, 0.0, 0.0, 0.0, 0.0, 0.0, 0.0, 0.0, 0.0, 0.0, 0.0, 0.0, 0.0, 0.0, 0.0, 0.0, 0.0, 0.0, 0.0, 0.0, 0.0, 0.0, 0.0, 0.0, 0.0, 0.0, 0.0, 0.0, 0.0, 0.0, 0.0, 0.0, 0.0, 0.0, 0.0, 0.0, 0.0, 0.0, 0.0, 0.0, 0.0, 0.0, 0.0, 0.0, 0.0, 0.0, 0.0, 0.0, 0.0, 0.0, 0.0, 0.0, 0.0, 0.0, 0.0, 0.0, 0.0, 0.0, 0.0, 0.0, 0.0, 0.0, 0.0, 0.0, 0.0, 0.0, 0.0, 0.0, 0.0, 0.0, 0.0, 0.0, 0.0, 0.0, 0.0, 0.0, 0.0, 0.0, 0.0, 0.0, 0.0, 0.0, 0.0, 0.0, 0.0, 0.0, 0.0, 0.0, 0.0, 0.0, 0.0, 0.0, 0.0, 0.0, 0.0, 0.0, 0.0, 0.0, 0.0, 0.0, 0.0, 0.0, 0.0, 0.0, 0.0, 0.0, 0.0, 0.0, 0.0, 0.0, 0.0, 0.0, 0.0, 0.0, 0.0, 0.0, 0.0, 0.0, 0.0, 0.0, 0.0, 0.0, 0.0, 0.0, 0.0, 0.0, 0.0, 0.0, 0.0, 0.0, 0.0, 0.0, 0.0, 0.0, 0.0, 0.0, 0.0, 0.0, 0.0, 0.0, 0.0, 0.0, 0.0, 0.0, 0.0, 0.0, 0.0, 0.0, 0.0, 0.0, 0.0, 0.0, 0.0, 0.0, 0.0, 0.0, 0.0, 0.0, 0.0, 0.0, 0.0, 0.0, 0.0, 0.0, 0.0, 0.0, 0.0, 0.0, 0.0, 0.0, 0.0, 0.0, 0.0, 0.0, 0.0, 0.0, 0.0, 0.0, 0.0, 0.0, 0.0, 0.0, 0.0, 0.0, 0.0, 0.0, 0.0, 0.0, 0.0, 0.0, 0.0, 0.0, 0.0, 0.0, 0.0, 0.0, 0.0, 0.0, 0.0, 0.0, 0.0, 0.0, 0.0, 0.0, 0.0, 0.0, 0.0, 0.0, 0.0, 0.0, 0.0, 0.0, 0.0, 0.0, 0.0, 0.0, 0.0, 0.0, 0.0, 0.0, 0.0, 0.0, 0.0, 0.0, 0.0, 0.0, 0.0, 0.0, 0.0, 0.0, 0.0, 0.0, 0.0, 0.0, 0.0, 0.0, 0.0, 0.0, 0.0, 0.0, 0.0, 0.0, 0.0, 0.0, 0.0, 0.0, 0.0, 0.0, 0.0, 0.0, 0.0, 0.0, 0.0, 0.0, 0.0, 0.0, 0.0, 0.0, 0.0, 0.0, 0.0, 0.0, 0.0, 0.0, 0.0, 0.0, 0.0, 0.0, 0.0, 0.0, 0.0, 0.0, 0.0, 0.0, 0.0, 0.0, 0.0, 0.0, 0.0, 0.0, 0.0, 0.0, 0.0, 0.0, 0.0, 0.0, 0.0, 0.0, 0.0, 0.0, 0.0, 0.0, 0.0, 0.0, 0.0, 0.0, 0.0, 0.0, 0.0, 0.0, 0.0, 0.0, 0.0, 0.0, 0.0, 0.0, 0.0, 0.0, 0.0, 0.0, 0.0, 0.0, 0.0, 0.0, 0.0, 0.0, 0.0, 0.0, 0.0, 0.0, 0.0, 0.0, 0.0, 0.0, 0.0, 0.0, 0.0, 0.0, 0.0, 0.0, 0.0, 0.0, 0.0, 0.0, 0.0, 0.0, 0.0, 0.0, 0.0, 0.0, 0.0, 0.0, 0.0, 0.0, 0.0, 0.0, 0.0, 0.0, 0.0, 0.0, 0.0, 0.0, 0.0, 0.0, 0.0, 0.0, 0.0, 0.0, 0.0, 0.0, 0.0, 0.0, 0.0, 0.0, 0.0, 0.0, 0.0, 0.0, 0.0, 0.0, 0.0, 0.0, 0.0, 0.0, 0.0, 0.0, 0.0, 0.0, 0.0, 0.0, 0.0, 0.0, 0.0, 0.0, 0.0, 0.0, 0.0, 0.0, 0.0, 0.0, 0.0, 0.0, 0.0, 0.0, 0.0, 0.0, 0.0, 0.0, 0.0, 0.0, 0.0, 0.0, 0.0, 0.0, 0.0, 0.0, 0.0, 0.0, 0.0, 0.0, 0.0, 0.0, 0.0, 0.0, 0.0, 0.0, 0.0, 0.0, 0.0, 0.0, 0.0, 0.0, 0.0, 0.0, 0.0, 0.0, 0.0, 0.0, 0.0, 0.0, 0.0, 0.0, 0.0, 0.0, 0.0, 0.0, 0.0, 0.0, 0.0, 0.0, 0.0, 0.0, 0.0, 0.0, 0.0, 0.0, 0.0, 0.0, 0.0, 0.0, 0.0, 0.0, 0.0, 0.0, 0.0, 0.0, 0.0, 0.0, 0.0, 0.0, 0.0, 0.0, 0.0, 0.0, 0.0, 0.0, 0.0, 0.0, 0.0, 0.0, 0.0, 0.0, 0.0, 0.0, 0.0, 0.0, 0.0, 0.0, 0.0, 0.0, 0.0, 0.0, 0.0, 0.0, 0.0, 0.0, 0.0, 0.0, 0.0, 0.0, 0.0, 0.0, 0.0, 0.0, 0.0, 0.0, 0.0, 0.0, 0.0, 0.0, 0.0, 0.0, 0.0, 0.0, 0.0, 0.0, 0.0, 0.0, 0.0, 0.0, 0.0, 0.0, 0.0, 0.0, 0.0, 0.0, 0.0, 0.0, 0.0, 0.0, 0.0, 0.0, 0.0, 0.0, 0.0, 0.0, 0.0, 0.0, 0.0, 0.0, 0.0, 0.0, 0.0, 0.0, 0.0, 0.0, 0.0, 0.0, 0.0, 0.0, 0.0, 0.0, 0.0, 0.0, 0.0, 0.0, 0.0, 0.0, 0.0, 0.0, 0.0, 0.0, 0.0, 0.0, 0.0, 0.0, 0.0, 0.0, 0.0, 0.0, 0.0, 0.0, 0.0, 0.0, 0.0, 0.0, 0.0, 0.0, 0.0, 0.0, 0.0, 0.0, 0.0, 0.0, 0.0, 0.0, 0.0, 0.0, 0.0, 0.0, 0.0, 0.0, 0.0, 0.0, 0.0, 0.0, 0.0, 0.0, 0.0, 0.0, 0.0, 0.0, 0.0, 0.0, 0.0, 0.0, 0.0, 0.0, 0.0, 0.0, 0.0, 0.0, 0.0, 0.0, 0.0, 0.0, 0.0, 0.0, 0.0, 0.0, 0.0, 0.0, 0.0, 0.0, 0.0, 0.0, 0.0, 0.0, 0.0, 0.0, 0.0, 0.0, 0.0, 0.0, 0.0, 0.0, 0.0, 0.0, 0.0, 0.0, 0.0, 0.0, 0.0, 0.0, 0.0, 0.0, 0.0, 0.0, 0.0, 0.0, 0.0, 0.0, 0.0, 0.0, 0.0, 0.0, 0.0, 0.0, 0.0, 0.0, 0.0, 0.0, 0.0, 0.0, 0.0, 0.0, 0.0, 0.0, 0.0, 0.0, 0.0, 0.0, 0.0, 0.0, 0.0, 0.0, 0.0, 0.0, 0.0, 0.0, 0.0, 0.0, 0.0, 0.0, 0.0, 0.0, 0.0, 0.0, 0.0, 0.0, 0.0, 0.0, 0.0, 0.0, 0.0, 0.0, 0.0, 0.0, 0.0, 0.0, 0.0, 0.0, 0.0, 0.0, 0.0, 0.0, 0.0, 0.0, 0.0, 0.0, 0.0, 0.0, 0.0, 0.0, 0.0, 0.0, 0.0, 0.0, 0.0, 0.0, 0.0, 0.0, 0.0, 0.0, 0.0, 0.0, 0.0, 0.0, 0.0, 0.0, 0.0, 0.0, 0.0, 0.0, 0.0, 0.0, 0.0, 0.0, 0.0, 0.0, 0.0, 0.0, 0.0, 0.0, 0.0, 0.0, 0.0, 0.0, 0.0, 0.0, 0.0, 0.0, 0.0, 0.0, 0.0, 0.0, 0.0, 0.0, 0.0, 0.0, 0.0, 0.0, 0.0, 0.0, 0.0, 0.0, 0.0, 0.0, 0.0, 0.0, 0.0, 0.0, 0.0, 0.0, 0.0, 0.0, 0.0, 0.0, 0.0, 0.0, 0.0, 0.0, 0.0, 0.0, 0.0, 0.0, 0.0, 0.0, 0.0, 0.0, 0.0, 0.0, 0.0, 0.0, 0.0, 0.0, 0.0, 0.0, 0.0, 0.0, 0.0, 0.0, 0.0, 0.0, 0.0, 0.0, 0.0, 0.0, 0.0, 0.0, 0.0, 0.0, 0.0, 0.0, 0.0, 0.0, 0.0, 0.0, 0.0, 0.0, 0.0, 0.0, 0.0, 0.0, 0.0, 0.0, 0.0, 0.0, 0.0, 0.0, 0.0, 0.0, 0.0, 0.0, 0.0, 0.0, 0.0, 0.0, 0.0, 0.0, 0.0, 0.0, 0.0, 0.0, 0.0, 0.0, 0.0, 0.0, 0.0, 0.0, 0.0, 0.0, 0.0, 0.0, 0.0, 0.0, 0.0, 0.0, 0.0, 0.0, 0.0, 0.0, 0.0, 0.0, 0.0, 0.0, 0.0, 0.0, 0.0, 0.0, 0.0, 0.0, 0.0, 0.0, 0.0, 0.0, 0.0, 0.0, 0.0, 0.0, 0.0, 0.0, 0.0, 0.0, 0.0, 0.0, 0.0, 0.0, 0.0, 0.0, 0.0, 0.0, 0.0, 0.0, 0.0, 0.0, 0.0, 0.0, 0.0, 0.0, 0.0, 0.0, 0.0, 0.0, 0.0, 0.0, 0.0, 0.0, 0.0, 0.0, 0.0, 0.0, 0.0, 0.0, 0.0, 0.0, 0.0, 0.0, 0.0, 0.0, 0.0, 0.0, 0.0, 0.0, 0.0, 0.0, 0.0, 0.0, 0.0, 0.0, 0.0, 0.0, 0.0, 0.0, 0.0, 0.0, 0.0, 0.0, 0.0, 0.0, 0.0, 0.0, 0.0, 0.0, 0.0, 0.0, 0.0, 0.0, 0.0, 0.0, 0.0, 0.0, 0.0, 0.0, 0.0, 0.0, 0.0, 0.0, 0.0, 0.0, 0.0, 0.0, 0.0, 0.0, 0.0, 0.0, 0.0, 0.0, 0.0, 0.0, 0.0, 0.0, 0.0, 0.0, 0.0, 0.0, 0.0, 0.0, 0.0, 0.0, 0.0, 0.0, 0.0, 0.0, 0.0, 0.0, 0.0, 0.0, 0.0, 0.0, 0.0, 0.0, 0.0, 0.0, 0.0, 0.0, 0.0, 0.0, 0.0, 0.0, 0.0, 0.0, 0.0, 0.0, 0.0, 0.0, 0.0, 0.0, 0.0, 0.0, 0.0, 0.0, 0.0, 0.0, 0.0, 0.0, 0.0, 0.0, 0.0, 0.0, 0.0, 0.0, 0.0, 0.0, 0.0, 0.0, 0.0, 0.0, 0.0, 0.0, 0.0, 0.0, 0.0, 0.0, 0.0, 0.0, 0.0, 0.0, 0.0, 0.0, 0.0, 0.0, 0.0, 0.0, 0.0, 0.0, 0.0, 0.0, 0.0, 0.0, 0.0, 0.0, 0.0, 0.0, 0.0, 0.0, 0.0, 0.0, 0.0, 0.0, 0.0, 0.0, 0.0, 0.0, 0.0, 0.0, 0.0, 0.0, 0.0, 0.0, 0.0, 0.0, 0.0, 0.0, 0.0, 0.0, 0.0, 0.0, 0.0, 0.0, 0.0, 0.0, 0.0, 0.0, 0.0, 0.0, 0.0, 0.0, 0.0, 0.0, 0.0, 0.0, 0.0, 0.0, 0.0, 0.0, 0.0, 0.0, 0.0, 0.0, 0.0, 0.0, 0.0, 0.0, 0.0, 0.0, 0.0, 0.0, 0.0, 0.0, 0.0, 0.0, 0.0, 0.0, 0.0, 0.0, 0.0, 0.0, 0.0, 0.0, 0.0, 0.0, 0.0, 0.0, 0.0, 0.0, 0.0, 0.0, 0.0, 0.0, 0.0, 0.0, 0.0, 0.0, 0.0, 0.0, 0.0, 0.0, 0.0, 0.0, 0.0, 0.0, 0.0, 0.0, 0.0, 0.0, 0.0, 0.0, 0.0, 0.0, 0.0, 0.0, 0.0, 0.0, 0.0, 0.0, 0.0, 0.0, 0.0, 0.0, 0.0, 0.0, 0.0, 0.0, 0.0, 0.0, 0.0, 0.0, 0.0, 0.0, 0.0, 0.0, 0.0, 0.0, 0.0, 0.0, 0.0, 0.0, 0.0, 0.0, 0.0, 0.0, 0.0, 0.0, 0.0, 0.0, 0.0, 0.0, 0.0, 0.0, 0.0, 0.0, 0.0, 0.0, 0.0, 0.0, 0.0, 0.0, 0.0, 0.0, 0.0, 0.0, 0.0, 0.0, 0.0, 0.0, 0.0, 0.0, 0.0, 0.0, 0.0, 0.0, 0.0, 0.0, 0.0, 0.0, 0.0, 0.0, 0.0, 0.0, 0.0, 0.0, 0.0, 0.0, 0.0, 0.0, 0.0, 0.0, 0.0, 0.0, 0.0, 0.0, 0.0, 0.0, 0.0, 0.0, 0.0, 0.0, 0.0, 0.0, 0.0, 0.0, 0.0, 0.0, 0.0, 0.0, 0.0, 0.0, 0.0, 0.0, 0.0, 0.0, 0.0, 0.0, 0.0, 0.0, 0.0, 0.0, 0.0, 0.0, 0.0, 0.0, 0.0, 0.0, 0.0, 0.0, 0.0, 0.0, 0.0, 0.0, 0.0, 0.0, 0.0, 0.0, 0.0, 0.0, 0.0, 0.0, 0.0, 0.0, 0.0, 0.0, 0.0, 0.0, 0.0, 0.0, 0.0, 0.0, 0.0, 0.0, 0.0, 0.0, 0.0, 0.0, 0.0, 0.0, 0.0, 0.0, 0.0, 0.0, 0.0, 0.0, 0.0, 0.0, 0.0, 0.0, 0.0, 0.0, 0.0, 0.0, 0.0, 0.0, 0.0, 0.0, 0.0, 0.0, 0.0, 0.0, 0.0, 0.0, 0.0, 0.0, 0.0, 0.0, 0.0, 0.0, 0.0, 0.0, 0.0, 0.0, 0.0, 0.0, 0.0, 0.0, 0.0, 0.0, 0.0, 0.0, 0.0, 0.0, 0.0, 0.0, 0.0, 0.0, 0.0, 0.0, 0.0, 0.0, 0.0, 0.0, 0.0, 0.0, 0.0, 0.0, 0.0, 0.0, 0.0, 0.0, 0.0, 0.0, 0.0, 0.0, 0.0, 0.0, 0.0, 0.0, 0.0, 0.0, 0.0, 0.0, 0.0, 0.0, 0.0, 0.0, 0.0, 0.0, 0.0, 0.0, 0.0, 0.0, 0.0, 0.0, 0.0, 0.0, 0.0, 0.0, 0.0, 0.0, 0.0, 0.0, 0.0, 0.0, 0.0, 0.0, 0.0, 0.0, 0.0, 0.0, 0.0, 0.0, 0.0, 0.0, 0.0, 0.0, 0.0, 0.0, 0.0, 0.0, 0.0, 0.0, 0.0, 0.0, 0.0, 0.0, 0.0, 0.0, 0.0, 0.0, 0.0, 0.0, 0.0, 0.0, 0.0, 0.0, 0.0, 0.0, 0.0, 0.0, 0.0, 0.0, 0.0, 0.0, 0.0, 0.0, 0.0, 0.0, 0.0, 0.0, 0.0, 0.0, 0.0, 0.0, 0.0, 0.0, 0.0, 0.0, 0.0, 0.0, 0.0, 0.0, 0.0, 0.0, 0.0, 0.0, 0.0, 0.0, 0.0, 0.0, 0.0, 0.0, 0.0, 0.0, 0.0, 0.0, 0.0, 0.0, 0.0, 0.0, 0.0, 0.0, 0.0, 0.0, 0.0, 0.0, 0.0, 0.0, 0.0, 0.0, 0.0, 0.0, 0.0, 0.0, 0.0, 0.0, 0.0, 0.0, 0.0, 0.0, 0.0, 0.0, 0.0, 0.0, 0.0, 0.0, 0.0, 0.0, 0.0, 0.0, 0.0, 0.0, 0.0, 0.0, 0.0, 0.0, 0.0, 0.0, 0.0, 0.0, 0.0, 0.0, 0.0, 0.0, 0.0, 0.0, 0.0, 0.0, 0.0, 0.0, 0.0, 0.0, 0.0, 0.0, 0.0, 0.0, 0.0, 0.0, 0.0, 0.0, 0.0, 0.0, 0.0, 0.0, 0.0, 0.0, 0.0, 0.0, 0.0, 0.0, 0.0, 0.0, 0.0, 0.0, 0.0, 0.0, 0.0, 0.0, 0.0, 0.0, 0.0, 0.0, 0.0, 0.0, 0.0, 0.0, 0.0, 0.0, 0.0, 0.0, 0.0, 0.0, 0.0, 0.0, 0.0, 0.0, 0.0, 0.0, 0.0, 0.0, 0.0, 0.0, 0.0, 0.0, 0.0, 0.0, 0.0, 0.0, 0.0, 0.0, 0.0, 0.0, 0.0, 0.0, 0.0, 0.0, 0.0, 0.0, 0.0, 0.0, 0.0, 0.0, 0.0, 0.0, 0.0, 0.0, 0.0, 0.0, 0.0, 0.0, 0.0, 0.0, 0.0, 0.0, 0.0, 0.0, 0.0, 0.0, 0.0, 0.0, 0.0, 0.0, 0.0, 0.0, 0.0, 0.0, 0.0, 0.0, 0.0, 0.0, 0.0, 0.0, 0.0, 0.0, 0.0, 0.0, 0.0, 0.0, 0.0, 0.0, 0.0, 0.0, 0.0, 0.0, 0.0, 0.0, 0.0, 0.0, 0.0, 0.0, 0.0, 0.0, 0.0, 0.0, 0.0, 0.0, 0.0, 0.0, 0.0, 0.0, 0.0, 0.0, 0.0, 0.0, 0.0, 0.0, 0.0, 0.0, 0.0, 0.0, 0.0, 0.0, 0.0, 0.0, 0.0, 0.0, 0.0, 0.0, 0.0, 0.0, 0.0, 0.0, 0.0, 0.0, 0.0, 0.0, 0.0, 0.0, 0.0, 0.0, 0.0, 0.0, 0.0, 0.0, 0.0, 0.0, 0.0, 0.0, 0.0, 0.0, 0.0, 0.0, 0.0, 0.0, 0.0, 0.0, 0.0, 0.0, 0.0, 0.0, 0.0, 0.0, 0.0, 0.0, 0.0, 0.0, 0.0, 0.0, 0.0, 0.0, 0.0, 0.0, 0.0, 0.0, 0.0, 0.0, 0.0, 0.0, 0.0, 0.0, 0.0, 0.0, 0.0, 0.0, 0.0, 0.0, 0.0, 0.0, 0.0, 0.0, 0.0, 0.0, 0.0, 0.0, 0.0, 0.0, 0.0, 0.0, 0.0, 0.0, 0.0, 0.0, 0.0, 0.0, 0.0, 0.0, 0.0, 0.0, 0.0, 0.0, 0.0, 0.0, 0.0, 0.0, 0.0, 0.0, 0.0, 0.0, 0.0, 0.0, 0.0, 0.0, 0.0, 0.0, 0.0, 0.0, 0.0, 0.0, 0.0, 0.0, 0.0, 0.0, 0.0, 0.0, 0.0, 0.0, 0.0, 0.0, 0.0, 0.0, 0.0, 0.0, 0.0, 0.0, 0.0, 0.0, 0.0, 0.0, 0.0, 0.0, 0.0, 0.0, 0.0, 0.0, 0.0, 0.0, 0.0, 0.0, 0.0, 0.0, 0.0, 0.0, 0.0, 0.0, 0.0, 0.0, 0.0, 0.0, 0.0, 0.0, 0.0, 0.0, 0.0, 0.0, 0.0, 0.0, 0.0, 0.0, 0.0, 0.0, 0.0, 0.0, 0.0, 0.0, 0.0, 0.0, 0.0, 0.0, 0.0, 0.0, 0.0, 0.0, 0.0, 0.0, 0.0, 0.0, 0.0, 0.0, 0.0, 0.0, 0.0, 0.0, 0.0, 0.0, 0.0, 0.0, 0.0, 0.0, 0.0, 0.0, 0.0, 0.0, 0.0, 0.0, 0.0, 0.0, 0.0, 0.0, 0.0, 0.0, 0.0, 0.0, 0.0, 0.0, 0.0, 0.0, 0.0, 0.0, 0.0, 0.0, 0.0, 0.0, 0.0, 0.0, 0.0, 0.0, 0.0, 0.0, 0.0, 0.0, 0.0, 0.0, 0.0, 0.0, 0.0, 0.0, 0.0, 0.0, 0.0, 0.0, 0.0, 0.0, 0.0, 0.0, 0.0, 0.0, 0.0, 0.0, 0.0, 0.0, 0.0, 0.0, 0.0, 0.0, 0.0, 0.0, 0.0, 0.0, 0.0, 0.0, 0.0, 0.0, 0.0, 0.0, 0.0, 0.0, 0.0, 0.0, 0.0, 0.0, 0.0, 0.0, 0.0, 0.0, 0.0, 0.0, 0.0, 0.0, 0.0, 0.0, 0.0, 0.0, 0.0, 0.0, 0.0, 0.0, 0.0, 0.0, 0.0, 0.0, 0.0, 0.0, 0.0, 0.0, 0.0, 0.0, 0.0, 0.0, 0.0, 0.0, 0.0, 0.0, 0.0, 0.0, 0.0, 0.0, 0.0, 0.0, 0.0, 0.0, 0.0, 0.0, 0.0, 0.0, 0.0, 0.0, 0.0, 0.0, 0.0, 0.0, 0.0, 0.0, 0.0, 0.0, 0.0, 0.0, 0.0, 0.0, 0.0, 0.0, 0.0, 0.0, 0.0, 0.0, 0.0, 0.0, 0.0, 0.0, 0.0, 0.0, 0.0, 0.0, 0.0, 0.0, 0.0, 0.0, 0.0, 0.0, 0.0, 0.0, 0.0, 0.0, 0.0, 0.0, 0.0, 0.0, 0.0, 0.0, 0.0, 0.0, 0.0, 0.0, 0.0, 0.0, 0.0, 0.0, 0.0, 0.0, 0.0, 0.0, 0.0, 0.0, 0.0, 0.0, 0.0, 0.0, 0.0, 0.0, 0.0, 0.0, 0.0, 0.0, 0.0, 0.0, 0.0, 0.0, 0.0, 0.0, 0.0, 0.0, 0.0, 0.0, 0.0, 0.0, 0.0, 0.0, 0.0, 0.0, 0.0, 0.0, 0.0, 0.0, 0.0, 0.0, 0.0, 0.0, 0.0, 0.0, 0.0, 0.0, 0.0, 0.0, 0.0, 0.0, 0.0, 0.0, 0.0, 0.0, 0.0, 0.0, 0.0, 0.0, 0.0, 0.0, 0.0, 0.0, 0.0, 0.0, 0.0, 0.0, 0.0, 0.0, 0.0, 0.0, 0.0, 0.0, 0.0, 0.0, 0.0, 0.0, 0.0, 0.0, 0.0, 0.0, 0.0, 0.0, 0.0, 0.0, 0.0, 0.0, 0.0, 0.0, 0.0, 0.0, 0.0, 0.0, 0.0, 0.0, 0.0, 0.0, 0.0, 0.0, 0.0, 0.0, 0.0, 0.0, 0.0, 0.0, 0.0, 0.0, 0.0, 0.0, 0.0, 0.0, 0.0, 0.0, 0.0, 0.0, 0.0, 0.0, 0.0, 0.0, 0.0, 0.0, 0.0, 0.0, 0.0, 0.0, 0.0, 0.0, 0.0, 0.0, 0.0, 0.0, 0.0, 0.0, 0.0, 0.0, 0.0, 0.0, 0.0, 0.0, 0.0, 0.0, 0.0, 0.0, 0.0, 0.0, 0.0, 0.0, 0.0, 0.0, 0.0, 0.0, 0.0, 0.0, 0.0, 0.0, 0.0, 0.0, 0.0, 0.0, 0.0, 0.0, 0.0, 0.0, 0.0, 0.0, 0.0, 0.0, 0.0, 0.0, 0.0, 0.0, 0.0, 0.0, 0.0, 0.0, 0.0, 0.0, 0.0, 0.0, 0.0, 0.0, 0.0, 0.0, 0.0, 0.0, 0.0, 0.0, 0.0, 0.0, 0.0, 0.0, 0.0, 0.0, 0.0, 0.0, 0.0, 0.0, 0.0, 0.0, 0.0, 0.0, 0.0, 0.0, 0.0, 0.0, 0.0, 0.0, 0.0, 0.0, 0.0, 0.0, 0.0, 0.0, 0.0, 0.0, 0.0, 0.0, 0.0, 0.0, 0.0, 0.0, 0.0, 0.0, 0.0, 0.0, 0.0, 0.0, 0.0, 0.0, 0.0, 0.0, 0.0, 0.0, 0.0, 0.0, 0.0, 0.0, 0.0, 0.0, 0.0, 0.0, 0.0, 0.0, 0.0, 0.0, 0.0, 0.0, 0.0, 0.0, 0.0, 0.0, 0.0, 0.0, 0.0, 0.0, 0.0, 0.0, 0.0, 0.0, 0.0, 0.0, 0.0, 0.0, 0.0, 0.0, 0.0, 0.0, 0.0, 0.0, 0.0, 0.0, 0.0, 0.0, 0.0, 0.0, 0.0, 0.0, 0.0, 0.0, 0.0, 0.0, 0.0, 0.0, 0.0, 0.0, 0.0, 0.0, 0.0, 0.0, 0.0, 0.0, 0.0, 0.0, 0.0, 0.0, 0.0, 0.0, 0.0, 0.0, 0.0, 0.0, 0.0, 0.0, 0.0, 0.0, 0.0, 0.0, 0.0, 0.0, 0.0, 0.0, 0.0, 0.0, 0.0, 0.0, 0.0, 0.0, 0.0, 0.0, 0.0, 0.0, 0.0, 0.0, 0.0, 0.0, 0.0, 0.0, 0.0, 0.0, 0.0, 0.0, 0.0, 0.0, 0.0, 0.0, 0.0, 0.0, 0.0, 0.0, 0.0, 0.0, 0.0, 0.0, 0.0, 0.0, 0.0, 0.0, 0.0, 0.0, 0.0, 0.0, 0.0, 0.0, 0.0, 0.0, 0.0, 0.0, 0.0, 0.0, 0.0, 0.0, 0.0, 0.0, 0.0, 0.0, 0.0, 0.0, 0.0, 0.0, 0.0, 0.0, 0.0, 0.0, 0.0, 0.0, 0.0, 0.0, 0.0, 0.0, 0.0, 0.0, 0.0, 0.0, 0.0, 0.0, 0.0, 0.0, 0.0, 0.0, 0.0, 0.0, 0.0, 0.0, 0.0, 0.0, 0.0, 0.0, 0.0, 0.0, 0.0, 0.0, 0.0, 0.0, 0.0, 0.0, 0.0, 0.0, 0.0, 0.0, 0.0, 0.0, 0.0, 0.0, 0.0, 0.0, 0.0, 0.0, 0.0, 0.0, 0.0, 0.0, 0.0, 0.0, 0.0, 0.0, 0.0, 0.0, 0.0, 0.0, 0.0, 0.0, 0.0, 0.0, 0.0, 0.0, 0.0, 0.0, 0.0, 0.0, 0.0, 0.0, 0.0, 0.0, 0.0, 0.0, 0.0, 0.0, 0.0, 0.0, 0.0, 0.0, 0.0, 0.0, 0.0, 0.0, 0.0, 0.0, 0.0, 0.0, 0.0, 0.0, 0.0, 0.0, 0.0, 0.0, 0.0, 0.0, 0.0, 0.0, 0.0, 0.0, 0.0, 0.0, 0.0, 0.0, 0.0, 0.0, 0.0, 0.0, 0.0, 0.0, 0.0, 0.0, 0.0, 0.0, 0.0, 0.0, 0.0, 0.0, 0.0, 0.0, 0.0, 0.0, 0.0, 0.0, 0.0, 0.0, 0.0, 0.0, 0.0, 0.0, 0.0, 0.0, 0.0, 0.0, 0.0, 0.0, 0.0, 0.0, 0.0, 0.0, 0.0, 0.0, 0.0, 0.0, 0.0, 0.0, 0.0, 0.0, 0.0, 0.0, 0.0, 0.0, 0.0, 0.0, 0.0, 0.0, 0.0, 0.0, 0.0, 0.0, 0.0, 0.0, 0.0, 0.0, 0.0, 0.0, 0.0, 0.0, 0.0, 0.0, 0.0, 0.0, 0.0, 0.0, 0.0, 0.0, 0.0, 0.0, 0.0, 0.0, 0.0, 0.0, 0.0, 0.0, 0.0, 0.0, 0.0, 0.0, 0.0, 0.0, 0.0, 0.0, 0.0, 0.0, 0.0, 0.0, 0.0, 0.0, 0.0, 0.0, 0.0, 0.0, 0.0, 0.0, 0.0, 0.0, 0.0, 0.0, 0.0, 0.0, 0.0, 0.0, 0.0, 0.0, 0.0, 0.0, 0.0, 0.0, 0.0, 0.0, 0.0, 0.0, 0.0, 0.0, 0.0, 0.0, 0.0, 0.0, 0.0, 0.0, 0.0, 0.0, 0.0, 0.0, 0.0, 0.0, 0.0, 0.0, 0.0, 0.0, 0.0, 0.0, 0.0, 0.0, 0.0, 0.0, 0.0, 0.0, 0.0, 0.0, 0.0, 0.0, 0.0, 0.0, 0.0, 0.0, 0.0, 0.0, 0.0, 0.0, 0.0, 0.0, 0.0, 0.0, 0.0, 0.0, 0.0, 0.0, 0.0, 0.0, 0.0, 0.0, 0.0, 0.0, 0.0, 0.0, 0.0, 0.0, 0.0, 0.0, 0.0, 0.0, 0.0, 0.0, 0.0, 0.0, 0.0, 0.0, 0.0, 0.0, 0.0, 0.0, 0.0, 0.0, 0.0, 0.0, 0.0, 0.0, 0.0, 0.0, 0.0, 0.0, 0.0, 0.0, 0.0, 0.0, 0.0, 0.0, 0.0, 0.0, 0.0, 0.0, 0.0, 0.0, 0.0, 0.0, 0.0, 0.0, 0.0, 0.0, 0.0, 0.0, 0.0, 0.0, 0.0, 0.0, 0.0, 0.0, 0.0, 0.0, 0.0, 0.0, 0.0, 0.0, 0.0, 0.0, 0.0, 0.0, 0.0, 0.0, 0.0, 0.0, 0.0, 0.0, 0.0, 0.0, 0.0, 0.0, 0.0, 0.0, 0.0, 0.0, 0.0, 0.0, 0.0, 0.0, 0.0, 0.0, 0.0, 0.0, 0.0, 0.0, 0.0, 0.0, 0.0, 0.0, 0.0, 0.0, 0.0, 0.0, 0.0, 0.0, 0.0, 0.0, 0.0, 0.0, 0.0, 0.0, 0.0, 0.0, 0.0, 0.0, 0.0, 0.0, 0.0, 0.0, 0.0, 0.0, 0.0, 0.0, 0.0, 0.0, 0.0, 0.0, 0.0, 0.0, 0.0, 0.0, 0.0, 0.0, 0.0, 0.0, 0.0, 0.0, 0.0, 0.0, 0.0, 0.0, 0.0, 0.0, 0.0, 0.0, 0.0, 0.0, 0.0, 0.0, 0.0, 0.0, 0.0, 0.0, 0.0, 0.0, 0.0, 0.0, 0.0, 0.0, 0.0, 0.0, 0.0, 0.0, 0.0, 0.0, 0.0, 0.0, 0.0, 0.0, 0.0, 0.0, 0.0, 0.0, 0.0, 0.0, 0.0, 0.0, 0.0, 0.0, 0.0, 0.0, 0.0, 0.0, 0.0, 0.0, 0.0, 0.0, 0.0, 0.0, 0.0, 0.0, 0.0, 0.0, 0.0, 0.0, 0.0, 0.0, 0.0, 0.0, 0.0, 0.0, 0.0, 0.0, 0.0, 0.0, 0.0, 0.0, 0.0, 0.0, 0.0, 0.0, 0.0, 0.0, 0.0, 0.0, 0.0, 0.0, 0.0, 0.0, 0.0, 0.0, 0.0, 0.0, 0.0, 0.0, 0.0, 0.0, 0.0, 0.0, 0.0, 0.0, 0.0, 0.0, 0.0, 0.0, 0.0, 0.0, 0.0, 0.0, 0.0, 0.0, 0.0, 0.0, 0.0, 0.0, 0.0, 0.0, 0.0, 0.0, 0.0, 0.0, 0.0, 0.0, 0.0, 0.0, 0.0, 0.0, 0.0, 0.0, 0.0, 0.0, 0.0, 0.0, 0.0, 0.0, 0.0, 0.0, 0.0, 0.0, 0.0, 0.0, 0.0, 0.0, 0.0, 0.0, 0.0, 0.0, 0.0, 0.0, 0.0, 0.0, 0.0, 0.0, 0.0, 0.0, 0.0, 0.0, 0.0, 0.0, 0.0, 0.0, 0.0, 0.0, 0.0, 0.0, 0.0, 0.0, 0.0, 0.0, 0.0, 0.0, 0.0, 0.0, 0.0, 0.0, 0.0, 0.0, 0.0, 0.0, 0.0, 0.0, 0.0, 0.0, 0.0, 0.0, 0.0, 0.0, 0.0, 0.0, 0.0, 0.0, 0.0, 0.0, 0.0, 0.0, 0.0, 0.0, 0.0, 0.0, 0.0, 0.0, 0.0, 0.0, 0.0, 0.0, 0.0, 0.0, 0.0, 0.0, 0.0, 0.0, 0.0, 0.0, 0.0, 0.0, 0.0, 0.0, 0.0, 0.0, 0.0, 0.0, 0.0, 0.0, 0.0, 0.0, 0.0, 0.0, 0.0, 0.0, 0.0, 0.0, 0.0, 0.0, 0.0, 0.0, 0.0, 0.0, 0.0, 0.0, 0.0, 0.0, 0.0, 0.0, 0.0, 0.0, 0.0, 0.0, 0.0, 0.0, 0.0, 0.0, 0.0, 0.0, 0.0, 0.0, 0.0, 0.0, 0.0, 0.0, 0.0, 0.0, 0.0, 0.0, 0.0, 0.0, 0.0, 0.0, 0.0, 0.0, 0.0, 0.0, 0.0, 0.0, 0.0, 0.0, 0.0, 0.0, 0.0, 0.0, 0.0, 0.0, 0.0, 0.0, 0.0, 0.0, 0.0, 0.0, 0.0, 0.0, 0.0, 0.0, 0.0, 0.0, 0.0, 0.0, 0.0, 0.0, 0.0, 0.0, 0.0, 0.0, 0.0, 0.0, 0.0, 0.0, 0.0, 0.0, 0.0, 0.0, 0.0, 0.0, 0.0, 0.0, 0.0, 0.0, 0.0, 0.0, 0.0, 0.0, 0.0, 0.0, 0.0, 0.0, 0.0, 0.0, 0.0, 0.0, 0.0, 0.0, 0.0, 0.0, 0.0, 0.0, 0.0, 0.0, 0.0, 0.0, 0.0, 0.0, 0.0, 0.0, 0.0, 0.0, 0.0, 0.0, 0.0, 0.0, 0.0, 0.0, 0.0, 0.0, 0.0, 0.0, 0.0, 0.0, 0.0, 0.0, 0.0, 0.0, 0.0, 0.0, 0.0, 0.0, 0.0, 0.0, 0.0, 0.0, 0.0, 0.0, 0.0, 0.0, 0.0, 0.0, 0.0, 0.0, 0.0, 0.0, 0.0, 0.0, 0.0, 0.0, 0.0, 0.0, 0.0, 0.0, 0.0, 0.0, 0.0, 0.0, 0.0, 0.0, 0.0, 0.0, 0.0, 0.0, 0.0, 0.0, 0.0, 0.0, 0.0, 0.0, 0.0, 0.0, 0.0, 0.0, 0.0, 0.0, 0.0, 0.0, 0.0, 0.0, 0.0, 0.0, 0.0, 0.0, 0.0, 0.0, 0.0, 0.0, 0.0, 0.0, 0.0, 0.0, 0.0, 0.0, 0.0, 0.0, 0.0, 0.0, 0.0, 0.0, 0.0, 0.0, 0.0, 0.0, 0.0, 0.0, 0.0, 0.0, 0.0, 0.0, 0.0, 0.0, 0.0, 0.0, 0.0, 0.0, 0.0, 0.0, 0.0, 0.0, 0.0, 0.0, 0.0, 0.0, 0.0, 0.0, 0.0, 0.0, 0.0, 0.0, 0.0, 0.0, 0.0, 0.0, 0.0, 0.0, 0.0, 0.0, 0.0, 0.0, 0.0, 0.0, 0.0, 0.0, 0.0, 0.0, 0.0, 0.0, 0.0, 0.0, 0.0, 0.0, 0.0, 0.0, 0.0, 0.0, 0.0, 0.0, 0.0, 0.0, 0.0, 0.0, 0.0, 0.0, 0.0, 0.0, 0.0, 0.0, 0.0, 0.0, 0.0, 0.0, 0.0, 0.0, 0.0, 0.0, 0.0, 0.0, 0.0, 0.0, 0.0, 0.0, 0.0, 0.0, 0.0, 0.0, 0.0, 0.0, 0.0, 0.0, 0.0, 0.0, 0.0, 0.0, 0.0, 0.0, 0.0, 0.0, 0.0, 0.0, 0.0, 0.0, 0.0, 0.0, 0.0, 0.0, 0.0, 0.0, 0.0, 0.0, 0.0, 0.0, 0.0, 0.0, 0.0, 0.0, 0.0, 0.0, 0.0, 0.0, 0.0, 0.0, 0.0, 0.0, 0.0, 0.0, 0.0, 0.0, 0.0, 0.0, 0.0, 0.0, 0.0, 0.0, 0.0, 0.0, 0.0, 0.0, 0.0, 0.0, 0.0, 0.0, 0.0, 0.0, 0.0, 0.0, 0.0, 0.0, 0.0, 0.0, 0.0, 0.0, 0.0, 0.0, 0.0, 0.0, 0.0, 0.0, 0.0, 0.0, 0.0, 0.0, 0.0, 0.0, 0.0, 0.0, 0.0, 0.0, 0.0, 0.0, 0.0, 0.0, 0.0, 0.0, 0.0, 0.0, 0.0, 0.0, 0.0, 0.0, 0.0, 0.0, 0.0, 0.0, 0.0, 0.0, 0.0, 0.0, 0.0, 0.0, 0.0, 0.0, 0.0, 0.0, 0.0, 0.0, 0.0, 0.0, 0.0, 0.0, 0.0, 0.0, 0.0, 0.0, 0.0, 0.0, 0.0, 0.0, 0.0, 0.0, 0.0, 0.0, 0.0, 0.0, 0.0, 0.0, 0.0, 0.0, 0.0, 0.0, 0.0, 0.0, 0.0, 0.0, 0.0, 0.0, 0.0, 0.0, 0.0, 0.0, 0.0, 0.0, 0.0, 0.0, 0.0, 0.0, 0.0, 0.0, 0.0, 0.0, 0.0, 0.0, 0.0, 0.0, 0.0, 0.0, 0.0, 0.0, 0.0, 0.0, 0.0, 0.0, 0.0, 0.0, 0.0, 0.0, 0.0, 0.0, 0.0, 0.0, 0.0, 0.0, 0.0, 0.0, 0.0, 0.0, 0.0, 0.0, 0.0, 0.0, 0.0, 0.0, 0.0, 0.0, 0.0, 0.0, 0.0, 0.0, 0.0, 0.0, 0.0, 0.0, 0.0, 0.0, 0.0, 0.0, 0.0, 0.0, 0.0, 0.0, 0.0, 0.0, 0.0, 0.0, 0.0, 0.0, 0.0, 0.0, 0.0, 0.0, 0.0, 0.0, 0.0, 0.0, 0.0, 0.0, 0.0, 0.0, 0.0, 0.0, 0.0, 0.0, 0.0, 0.0, 0.0, 0.0, 0.0, 0.0, 0.0, 0.0, 0.0, 0.0, 0.0, 0.0, 0.0, 0.0, 0.0, 0.0, 0.0, 0.0, 0.0, 0.0, 0.0, 0.0, 0.0, 0.0, 0.0, 0.0, 0.0, 0.0, 0.0, 0.0, 0.0, 0.0, 0.0, 0.0, 0.0, 0.0, 0.0, 0.0, 0.0, 0.0, 0.0, 0.0, 0.0, 0.0, 0.0, 0.0, 0.0, 0.0, 0.0, 0.0, 0.0, 0.0, 0.0, 0.0, 0.0, 0.0, 0.0, 0.0, 0.0, 0.0, 0.0, 0.0, 0.0, 0.0, 0.0, 0.0, 0.0, 0.0, 0.0, 0.0, 0.0, 0.0, 0.0, 0.0, 0.0, 0.0, 0.0, 0.0, 0.0, 0.0, 0.0, 0.0, 0.0, 0.0, 0.0, 0.0, 0.0, 0.0, 0.0, 0.0, 0.0, 0.0, 0.0, 0.0, 0.0, 0.0, 0.0, 0.0, 0.0, 0.0, 0.0, 0.0, 0.0, 0.0, 0.0, 0.0, 0.0, 0.0, 0.0, 0.0])
me_circle.update()

# ---- objects
ob_light = bpy.data.objects.new('Light', light_light)
ob_camera = bpy.data.objects.new('Camera', cam_camera)
ob_metal_part_001 = bpy.data.objects.new('Metal Part.001', me_circle)

# ---- transforms, parenting, visibility, modifiers, constraints
ob_light.location = (6.392, -4.829, 3.402)
ob_light.rotation_euler = (0.6503, 0.05522, 1.866)
ob_light.lock_rotations_4d = False
ob_light.empty_display_type = 'ARROWS'
ob_light.color = (0.0, 0.0, 0.0, 0.0)
ob_light.lineart.crease_threshold = 0.0
ob_camera.location = (7.359, -6.926, 4.958)
ob_camera.rotation_euler = (1.109, 0.0, 0.8149)
ob_camera.lock_rotations_4d = False
ob_camera.empty_display_type = 'ARROWS'
ob_camera.color = (0.0, 0.0, 0.0, 0.0)
ob_camera.display_type = 'WIRE'
ob_camera.lineart.crease_threshold = 0.0
ob_metal_part_001.location = (0.0, 0.0, 0.0)
ob_metal_part_001.scale = (0.7699, 0.7699, 0.7699)
_m = ob_metal_part_001.modifiers.new('Subdivision', 'SUBSURF')
_m.levels = 3
_m.render_levels = 3
_m = ob_metal_part_001.modifiers.new('Auto Smooth', 'NODES')
_m.node_group = ng_auto_smooth
_gi = [s.identifier for s in ng_auto_smooth.interface.items_tree if s.item_type == 'SOCKET' and s.in_out == 'INPUT']
_m[_gi[1]] = 0.5236  # Angle

# ---- collection membership
col_collection.objects.link(ob_light)
col_collection.objects.link(ob_camera)
col_metal_part.objects.link(ob_metal_part_001)

# ---- scene / render settings (as saved in the file)
scene.camera = ob_camera
scene.frame_start = 1; scene.frame_end = 250; scene.frame_set(1)
scene.render.engine = 'BLENDER_EEVEE_NEXT'
scene.cycles.sampling_pattern = 'TABULATED_SOBOL'
scene.view_settings.view_transform = 'Filmic'
bpy.context.view_layer.update()
